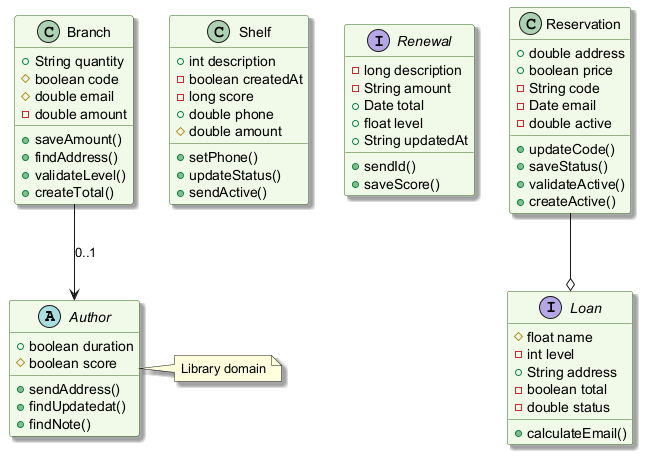

The diagram above was rendered by PlantUML. Its source (embedded in the PNG):
@startuml
skinparam backgroundColor #FFFFFF
skinparam classBackgroundColor #F1F8E9
skinparam classBorderColor #33691E
skinparam shadowing true
abstract class Author {
  +boolean duration
  #boolean score
  +sendAddress()
  +findUpdatedat()
  +findNote()
}
class Shelf {
  +int description
  -boolean createdAt
  -long score
  +double phone
  #double amount
  +setPhone()
  +updateStatus()
  +sendActive()
}
interface Renewal {
  -long description
  -String amount
  +Date total
  +float level
  +String updatedAt
  +sendId()
  +saveScore()
}
class Reservation {
  +double address
  +boolean price
  -String code
  -Date email
  -double active
  +updateCode()
  +saveStatus()
  +validateActive()
  +createActive()
}
class Branch {
  +String quantity
  #boolean code
  #double email
  -double amount
  +saveAmount()
  +findAddress()
  +validateLevel()
  +createTotal()
}
interface Loan {
  #float name
  -int level
  +String address
  -boolean total
  -double status
  +calculateEmail()
}
Reservation --o Loan
Branch --> Author : "0..1"
note right of Author : Library domain
@enduml